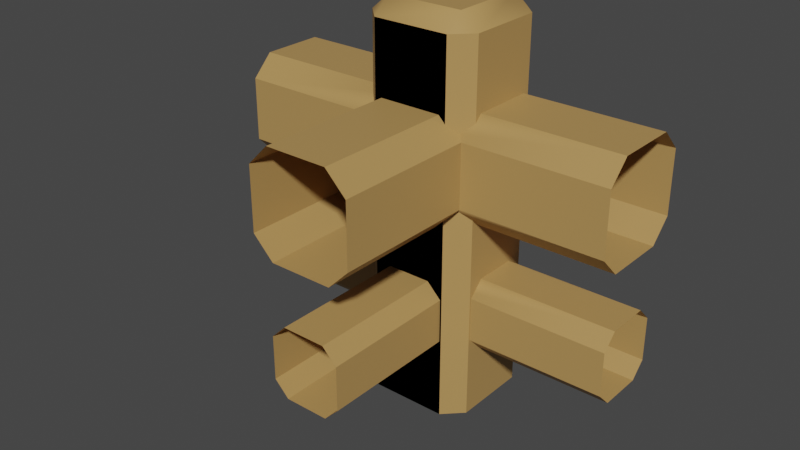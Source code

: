 # Source: Fence_T.blend  (saved by Blender 3.0.42; exported with 4.5.12 LTS)
import bpy
from mathutils import Matrix  # noqa: F401  (used for matrix-valued properties, if any)

bpy.ops.wm.read_factory_settings(use_empty=True)
scene = bpy.context.scene
scene.name = 'Scene'

# ---- collections
col_collection = bpy.data.collections.new('Collection'); scene.collection.children.link(col_collection)

# ---- images (referenced by path relative to the original .blend; pixels are not part of the script)
import os
ASSET_DIR = os.environ.get("B2B_ASSET_DIR", "")  # directory of the original .blend (textures are referenced by path, not embedded)
HERE = os.path.dirname(os.path.abspath(__file__))  # packed textures are extracted next to this script under _unpacked/

def load_image(name, relpath, width, height, colorspace="sRGB"):
    """Load a texture the original file referenced (path relative to the .blend, or extracted next to this script)."""
    p = next((c for c in (os.path.join(HERE, relpath), os.path.join(ASSET_DIR, relpath)) if relpath and os.path.exists(c)), "")
    if p:
        img = bpy.data.images.load(p, check_existing=True)
        img.name = name
    else:  # same state as the original file: an image datablock whose file is absent (Cycles renders it pink)
        img = bpy.data.images.new(name, width, height)
        img.source = "FILE"
        img.filepath = "//" + (relpath or name)
    img.colorspace_settings.name = colorspace
    return img
img_atlas_png = load_image('Atlas.png', '_unpacked/Atlas.0503c194.png', 32, 32, 'sRGB')

# ---- materials (node trees are filled in below, after node groups)
mat_atlas = bpy.data.materials.new('Atlas')
mat_atlas.alpha_threshold = 0.0
mat_atlas.use_transparent_shadow = False
mat_atlas.roughness = 0.5

# ---- node groups
ng_auto_smooth = bpy.data.node_groups.new('Auto Smooth', 'GeometryNodeTree')
_s = ng_auto_smooth.interface.new_socket(name='Geometry', in_out='OUTPUT', socket_type='NodeSocketGeometry')
_s = ng_auto_smooth.interface.new_socket(name='Geometry', in_out='INPUT', socket_type='NodeSocketGeometry')
_s = ng_auto_smooth.interface.new_socket(name='Angle', in_out='INPUT', socket_type='NodeSocketFloat')
_s.subtype = 'ANGLE'
_s.min_value = 0.0
_s.max_value = 3.142
ng_auto_smooth.is_modifier = True
_N = ng_auto_smooth.nodes; _L = ng_auto_smooth.links
n0 = _N.new('NodeGroupOutput'); n0.name = 'Group Output'; n0.location = (480, -100)
n1 = _N.new('NodeGroupInput'); n1.name = 'Group Input'; n1.location = (-420, -300)
n2 = _N.new('NodeGroupInput'); n2.name = 'Group Input.001'; n2.location = (-60, -100)
n3 = _N.new('GeometryNodeSetShadeSmooth'); n3.name = 'Set Shade Smooth'; n3.location = (120, -100)
n3.domain = 'EDGE'
n4 = _N.new('GeometryNodeSetShadeSmooth'); n4.name = 'Set Shade Smooth.001'; n4.location = (300, -100)
n5 = _N.new('GeometryNodeInputMeshEdgeAngle'); n5.name = 'Edge Angle'; n5.location = (-420, -220)
n6 = _N.new('GeometryNodeInputEdgeSmooth'); n6.name = 'Is Edge Smooth'; n6.location = (-60, -160)
n7 = _N.new('GeometryNodeInputShadeSmooth'); n7.name = 'Is Face Smooth'; n7.location = (-240, -340)
n8 = _N.new('FunctionNodeBooleanMath'); n8.name = 'Boolean Math'; n8.location = (-60, -220)
n9 = _N.new('FunctionNodeCompare'); n9.name = 'Compare'; n9.location = (-240, -180)
n9.operation = 'LESS_EQUAL'
_L.new(n5.outputs[0], n9.inputs[0])
_L.new(n4.outputs[0], n0.inputs[0])
_L.new(n1.outputs[1], n9.inputs[1])
_L.new(n9.outputs[0], n8.inputs[0])
_L.new(n7.outputs[0], n8.inputs[1])
_L.new(n2.outputs[0], n3.inputs[0])
_L.new(n6.outputs[0], n3.inputs[1])
_L.new(n3.outputs[0], n4.inputs[0])
_L.new(n8.outputs[0], n3.inputs[2])
n0.is_active_output = True

# ---- material node trees
mat_atlas.use_nodes = True; mat_atlas.node_tree.nodes.clear()
_N = mat_atlas.node_tree.nodes; _L = mat_atlas.node_tree.links
n0 = _N.new('ShaderNodeTexImage'); n0.name = 'Image Texture'; n0.location = (-191, 307)
n0.width = 140
n0.image = img_atlas_png
n0.interpolation = 'Closest'
n1 = _N.new('ShaderNodeOutputMaterial'); n1.name = 'Material Output'; n1.location = (366, 293)
n2 = _N.new('ShaderNodeBsdfPrincipled'); n2.name = 'Principled BSDF'; n2.location = (45, 312)
n2.distribution = 'GGX'
n2.subsurface_method = 'RANDOM_WALK_SKIN'
n2.inputs[3].default_value = 1.45
n2.inputs[27].default_value = (0.0, 0.0, 0.0, 1.0)
n2.inputs[28].default_value = 1.0
_L.new(n0.outputs[0], n2.inputs[0])
_L.new(n2.outputs[0], n1.inputs[0])
n1.is_active_output = True

# ---- world
world_world = bpy.data.worlds.new('World'); scene.world = world_world
world_world.use_nodes = True; world_world.node_tree.nodes.clear()
_N = world_world.node_tree.nodes; _L = world_world.node_tree.links
n0 = _N.new('ShaderNodeOutputWorld'); n0.name = 'World Output'; n0.location = (300, 300)
n1 = _N.new('ShaderNodeBackground'); n1.name = 'Background'; n1.location = (10, 300)
n1.inputs[0].default_value = (0.05088, 0.05088, 0.05088, 1.0)
_L.new(n1.outputs[0], n0.inputs[0])
n0.is_active_output = True
world_world.color = (0.05088, 0.05088, 0.05088)
world_world.use_sun_shadow = False
world_world.sun_shadow_jitter_overblur = 0.0

# ---- meshes
me_cube_039 = bpy.data.meshes.new('Cube.039')
me_cube_039.from_pydata([(-1.0, -0.2674, 0.4493), (-1.0, -0.1607, 0.5561), (-1.0, 0.1607, 0.5561), (-1.0, 0.2674, 0.4493), (-1.0, -0.1607, 0.0212), (-1.0, -0.2674, 0.1279), (-1.0, 0.2674, 0.1279), (-1.0, 0.1607, 0.0212), (-0.1966, -0.2906, -1.0), (-0.2906, -0.1966, -1.0), (-0.1966, -0.2906, 0.9189), (-0.1966, -0.1966, 1.0), (-0.2906, -0.1966, 0.9189), (-0.2906, 0.1966, -1.0), (-0.1966, 0.2906, -1.0), (-0.1966, 0.1966, 1.0), (-0.1966, 0.2906, 0.9189), (-0.2906, 0.1966, 0.9189), (0.2906, -0.1966, -1.0), (0.1966, -0.2906, -1.0), (0.1966, -0.1966, 1.0), (0.1966, -0.2906, 0.9189), (0.2906, -0.1966, 0.9189), (0.1966, 0.2906, -1.0), (0.2906, 0.1966, -1.0), (0.1966, 0.1966, 1.0), (0.2906, 0.1966, 0.9189), (0.1966, 0.2906, 0.9189), (-5.96e-08, 0.1607, 0.0212), (-1.0, -0.1879, -0.3562), (-1.0, -0.1129, -0.2812), (-1.0, 0.1129, -0.2812), (-1.0, 0.1878, -0.3562), (-1.0, -0.1129, -0.6569), (-1.0, -0.1879, -0.5819), (-1.0, 0.1878, -0.5819), (-1.0, 0.1129, -0.6569), (-0.1607, -1.0, 0.5561), (-0.2674, -1.0, 0.4493), (0.2674, -1.0, 0.4493), (0.1607, -1.0, 0.5561), (-0.2674, -1.0, 0.1279), (-0.1607, -1.0, 0.0212), (0.1607, -1.0, 0.0212), (0.2674, -1.0, 0.1279), (-0.1966, -0.2906, -1.0), (-0.1966, -0.2906, 0.9189), (0.1966, -0.2906, -1.0), (0.1966, -0.2906, 0.9189), (-0.2674, -4.792e-08, 0.4493), (-0.1607, 7.024e-09, 0.5561), (0.2674, -1.169e-08, 0.4493), (0.1607, -7.024e-09, 0.5561), (0.1607, 5.258e-08, 0.0212), (0.2674, -1.169e-08, 0.1279), (-0.2674, 1.169e-08, 0.1279), (-0.1607, 7.024e-09, 0.0212), (-0.1129, -1.0, -0.2812), (-0.1878, -1.0, -0.3562), (0.1879, -1.0, -0.3562), (0.1129, -1.0, -0.2812), (-0.1878, -1.0, -0.5819), (-0.1129, -1.0, -0.6569), (0.1129, -1.0, -0.6569), (0.1879, -1.0, -0.5819), (-0.1878, -5.139e-08, -0.3562), (-0.1129, 4.934e-09, -0.2812), (0.1878, -8.211e-09, -0.3562), (0.1129, -4.934e-09, -0.2812), (0.1129, 5.467e-08, -0.6569), (0.1878, -8.211e-09, -0.5819), (-0.1878, 8.211e-09, -0.5819), (-0.1129, 4.934e-09, -0.6569), (0.0, -0.2674, 0.4493), (0.0, -0.1607, 0.5561), (0.0, 0.1607, 0.5561), (0.0, 0.2674, 0.4493), (0.0, -0.1607, 0.0212), (0.0, -0.2674, 0.1279), (0.0, 0.2674, 0.1279), (1.0, -0.2674, 0.4493), (1.0, -0.1607, 0.5561), (1.0, 0.2674, 0.4493), (1.0, 0.1607, 0.5561), (1.0, 0.1607, 0.0212), (1.0, 0.2674, 0.1279), (1.0, -0.2674, 0.1279), (1.0, -0.1607, 0.0212), (0.0, -0.1879, -0.3562), (0.0, -0.1129, -0.2812), (0.0, 0.1129, -0.2812), (0.0, 0.1878, -0.3562), (0.0, -0.1129, -0.6569), (0.0, -0.1879, -0.5819), (0.0, 0.1878, -0.5819), (0.0, 0.1129, -0.6569), (1.0, -0.1878, -0.3562), (1.0, -0.1129, -0.2812), (1.0, 0.1878, -0.3562), (1.0, 0.1129, -0.2812), (1.0, 0.1129, -0.6569), (1.0, 0.1878, -0.5819), (1.0, -0.1878, -0.5819), (1.0, -0.1129, -0.6569)], [], [(19, 21, 10, 8), (25, 15, 11, 20), (9, 12, 17, 13), (14, 16, 27, 23), (76, 3, 2, 75), (28, 7, 6, 79), (78, 5, 4, 77), (10, 11, 12), (15, 16, 17), (20, 21, 22), (25, 26, 27), (8, 10, 12, 9), (11, 15, 17, 12), (16, 14, 13, 17), (15, 25, 27, 16), (26, 24, 23, 27), (25, 20, 22, 26), (21, 19, 18, 22), (20, 11, 10, 21), (13, 14, 23, 24, 18, 19, 8, 9), (0, 73, 74, 1), (3, 76, 79, 6), (1, 74, 75, 2), (7, 28, 77, 4), (5, 78, 73, 0), (91, 32, 31, 90), (95, 36, 35, 94), (93, 34, 33, 92), (29, 88, 89, 30), (32, 91, 94, 35), (30, 89, 90, 31), (36, 95, 92, 33), (34, 93, 88, 29), (47, 48, 46, 45), (55, 41, 38, 49), (53, 43, 42, 56), (50, 37, 40, 52), (51, 39, 44, 54), (49, 38, 37, 50), (41, 55, 56, 42), (43, 53, 54, 44), (39, 51, 52, 40), (71, 61, 58, 65), (69, 63, 62, 72), (66, 57, 60, 68), (67, 59, 64, 70), (65, 58, 57, 66), (61, 71, 72, 62), (63, 69, 70, 64), (59, 67, 68, 60), (26, 22, 18, 24), (82, 76, 75, 83), (84, 28, 79, 85), (86, 78, 77, 87), (75, 76, 79, 28, 77, 78, 73, 74), (73, 80, 81, 74), (76, 82, 85, 79), (74, 81, 83, 75), (28, 84, 87, 77), (78, 86, 80, 73), (98, 91, 90, 99), (100, 95, 94, 101), (102, 93, 92, 103), (90, 91, 94, 95, 92, 93, 88, 89), (88, 96, 97, 89), (91, 98, 101, 94), (89, 97, 99, 90), (95, 100, 103, 92), (93, 102, 96, 88)])
me_cube_039.polygons.foreach_set('use_smooth', [True] * 69)
_uv = me_cube_039.uv_layers.new(name='UVMap')
_uv.uv.foreach_set('vector', [0.04347, 0.8263, 0.04347, 0.8263, 0.04347, 0.8263, 0.04347, 0.8263, 0.04347, 0.8263, 0.04347, 0.8263, 0.04347, 0.8263, 0.04347, 0.8263, 0.04347, 0.8263, 0.04347, 0.8263, 0.04347, 0.8263, 0.04347, 0.8263, 0.04347, 0.8263, 0.04347, 0.8263, 0.04347, 0.8263, 0.04347, 0.8263, 0.04347, 0.8263, 0.04347, 0.8263, 0.04347, 0.8263, 0.04347, 0.8263, 0.04347, 0.8263, 0.04347, 0.8263, 0.04347, 0.8263, 0.04347, 0.8263, 0.04347, 0.8263, 0.04347, 0.8263, 0.04347, 0.8263, 0.04347, 0.8263, 0.04347, 0.8263, 0.04347, 0.8263, 0.04347, 0.8263, 0.04347, 0.8263, 0.04347, 0.8263, 0.04347, 0.8263, 0.04347, 0.8263, 0.04347, 0.8263, 0.04347, 0.8263, 0.04347, 0.8263, 0.04347, 0.8263, 0.04347, 0.8263, 0.04347, 0.8263, 0.04347, 0.8263, 0.04347, 0.8263, 0.04347, 0.8263, 0.04347, 0.8263, 0.04347, 0.8263, 0.04347, 0.8263, 0.04347, 0.8263, 0.04347, 0.8263, 0.04347, 0.8263, 0.04347, 0.8263, 0.04347, 0.8263, 0.04347, 0.8263, 0.04347, 0.8263, 0.04347, 0.8263, 0.04347, 0.8263, 0.04347, 0.8263, 0.04347, 0.8263, 0.04347, 0.8263, 0.04347, 0.8263, 0.04347, 0.8263, 0.04347, 0.8263, 0.04347, 0.8263, 0.04347, 0.8263, 0.04347, 0.8263, 0.04347, 0.8263, 0.04347, 0.8263, 0.04347, 0.8263, 0.04347, 0.8263, 0.04347, 0.8263, 0.04347, 0.8263, 0.04347, 0.8263, 0.04347, 0.8263, 0.04347, 0.8263, 0.04347, 0.8263, 0.04347, 0.8263, 0.04347, 0.8263, 0.04347, 0.8263, 0.04347, 0.8263, 0.04347, 0.8263, 0.04347, 0.8263, 0.04347, 0.8263, 0.04347, 0.8263, 0.04347, 0.8263, 0.04347, 0.8263, 0.04347, 0.8263, 0.04347, 0.8263, 0.04347, 0.8263, 0.04347, 0.8263, 0.04347, 0.8263, 0.04347, 0.8263, 0.04347, 0.8263, 0.04347, 0.8263, 0.04347, 0.8263, 0.04347, 0.8263, 0.04347, 0.8263, 0.04347, 0.8263, 0.04347, 0.8263, 0.04347, 0.8263, 0.04347, 0.8263, 0.04347, 0.8263, 0.04347, 0.8263, 0.04347, 0.8263, 0.04347, 0.8263, 0.04347, 0.8263, 0.04347, 0.8263, 0.04347, 0.8263, 0.04347, 0.8263, 0.04347, 0.8263, 0.04347, 0.8263, 0.04347, 0.8263, 0.04347, 0.8263, 0.04347, 0.8263, 0.04347, 0.8263, 0.04347, 0.8263, 0.04347, 0.8263, 0.04347, 0.8263, 0.04347, 0.8263, 0.04347, 0.8263, 0.04347, 0.8263, 0.04347, 0.8263, 0.04347, 0.8263, 0.04347, 0.8263, 0.04347, 0.8263, 0.04347, 0.8263, 0.04347, 0.8263, 0.04347, 0.8263, 0.04347, 0.8263, 0.04347, 0.8263, 0.04347, 0.8263, 0.04347, 0.8263, 0.04347, 0.8263, 0.04347, 0.8263, 0.04347, 0.8263, 0.04347, 0.8263, 0.04347, 0.8263, 0.04347, 0.8263, 0.04347, 0.8263, 0.04347, 0.8263, 0.04347, 0.8263, 0.04347, 0.8263, 0.04347, 0.8263, 0.04347, 0.8263, 0.04347, 0.8263, 0.04347, 0.8263, 0.04347, 0.8263, 0.04347, 0.8263, 0.04347, 0.8263, 0.04347, 0.8263, 0.04347, 0.8263, 0.04347, 0.8263, 0.04347, 0.8263, 0.04347, 0.8263, 0.04347, 0.8263, 0.04347, 0.8263, 0.04347, 0.8263, 0.04347, 0.8263, 0.04347, 0.8263, 0.04347, 0.8263, 0.04347, 0.8263, 0.04347, 0.8263, 0.04347, 0.8263, 0.04347, 0.8263, 0.04347, 0.8263, 0.04347, 0.8263, 0.04347, 0.8263, 0.04347, 0.8263, 0.04347, 0.8263, 0.04347, 0.8263, 0.04347, 0.8263, 0.04347, 0.8263, 0.04347, 0.8263, 0.04347, 0.8263, 0.04347, 0.8263, 0.04347, 0.8263, 0.04347, 0.8263, 0.04347, 0.8263, 0.04347, 0.8263, 0.04347, 0.8263, 0.04347, 0.8263, 0.04347, 0.8263, 0.04347, 0.8263, 0.04347, 0.8263, 0.04347, 0.8263, 0.04347, 0.8263, 0.04347, 0.8263, 0.04347, 0.8263, 0.04347, 0.8263, 0.04347, 0.8263, 0.04347, 0.8263, 0.04347, 0.8263, 0.04347, 0.8263, 0.04347, 0.8263, 0.04347, 0.8263, 0.04347, 0.8263, 0.04347, 0.8263, 0.04347, 0.8263, 0.04347, 0.8263, 0.04347, 0.8263, 0.04347, 0.8263, 0.04347, 0.8263, 0.04347, 0.8263, 0.04347, 0.8263, 0.04347, 0.8263, 0.04347, 0.8263, 0.04347, 0.8263, 0.04347, 0.8263, 0.04347, 0.8263, 0.04347, 0.8263, 0.04347, 0.8263, 0.04347, 0.8263, 0.04347, 0.8263, 0.04347, 0.8263, 0.04347, 0.8263, 0.04347, 0.8263, 0.04347, 0.8263, 0.04347, 0.8263, 0.04347, 0.8263, 0.04347, 0.8263, 0.04347, 0.8263, 0.04347, 0.8263, 0.04347, 0.8263, 0.04347, 0.8263, 0.04347, 0.8263, 0.04347, 0.8263, 0.04347, 0.8263, 0.04347, 0.8263, 0.04347, 0.8263, 0.04347, 0.8263, 0.04347, 0.8263, 0.04347, 0.8263, 0.04347, 0.8263, 0.04347, 0.8263, 0.04347, 0.8263, 0.04347, 0.8263, 0.04347, 0.8263, 0.04347, 0.8263, 0.04347, 0.8263, 0.04347, 0.8263, 0.04347, 0.8263, 0.04347, 0.8263, 0.04347, 0.8263, 0.04347, 0.8263, 0.04347, 0.8263, 0.04347, 0.8263, 0.04347, 0.8263, 0.04347, 0.8263, 0.04347, 0.8263, 0.04347, 0.8263, 0.04347, 0.8263, 0.04347, 0.8263, 0.04347, 0.8263, 0.04347, 0.8263, 0.04347, 0.8263, 0.04347, 0.8263, 0.04347, 0.8263, 0.04347, 0.8263, 0.04347, 0.8263, 0.04347, 0.8263, 0.04347, 0.8263, 0.04347, 0.8263, 0.04347, 0.8263, 0.04347, 0.8263, 0.04347, 0.8263, 0.04347, 0.8263, 0.04347, 0.8263, 0.04347, 0.8263, 0.04347, 0.8263, 0.04347, 0.8263, 0.04347, 0.8263, 0.04347, 0.8263, 0.04347, 0.8263, 0.04347, 0.8263, 0.04347, 0.8263, 0.04347, 0.8263, 0.04347, 0.8263, 0.04347, 0.8263, 0.04347, 0.8263, 0.04347, 0.8263, 0.04347, 0.8263, 0.04347, 0.8263, 0.04347, 0.8263, 0.04347, 0.8263, 0.04347, 0.8263])
me_cube_039.materials.append(mat_atlas)
me_cube_039.use_remesh_preserve_volume = False
me_cube_039.use_remesh_preserve_attributes = False
me_cube_039.use_mirror_vertex_groups = False
me_cube_039.update()

# ---- objects
ob_fence_t = bpy.data.objects.new('Fence_T', me_cube_039)

# ---- transforms, parenting, visibility, modifiers, constraints
ob_fence_t.location = (0.0, 0.0, 0.0)
ob_fence_t.lineart.crease_threshold = 0.0
_m = ob_fence_t.modifiers.new('Auto Smooth', 'NODES')
_m.node_group = ng_auto_smooth
_gi = [s.identifier for s in ng_auto_smooth.interface.items_tree if s.item_type == 'SOCKET' and s.in_out == 'INPUT']
_m[_gi[1]] = 0.6109  # Angle

# ---- collection membership
col_collection.objects.link(ob_fence_t)

# ---- scene / render settings (as saved in the file)
scene.frame_start = 1; scene.frame_end = 250; scene.frame_set(1)
scene.render.engine = 'BLENDER_EEVEE_NEXT'
scene.cycles.sampling_pattern = 'TABULATED_SOBOL'
scene.cycles.use_light_tree = False
scene.view_settings.view_transform = 'Filmic'
bpy.context.view_layer.update()

# ---- added for rendering (the .blend has no active camera and no usable light): camera, sun
cam_auto = bpy.data.cameras.new('AutoCamera')
cam_auto.lens = 50.0
cam_auto.sensor_width = 36.0
cam_auto.clip_end = 1000.0
ob_auto_camera = bpy.data.objects.new('AutoCamera', cam_auto)
scene.collection.objects.link(ob_auto_camera)
ob_auto_camera.location = (2.87649, -3.80649, 2.30119)
ob_auto_camera.rotation_euler = (1.09748, -7.21219e-08, 0.694738)
scene.camera = ob_auto_camera
light_auto_sun = bpy.data.lights.new('AutoSun', 'SUN')
light_auto_sun.energy = 3.0
light_auto_sun.angle = 0.0523599
ob_auto_sun = bpy.data.objects.new('AutoSun', light_auto_sun)
scene.collection.objects.link(ob_auto_sun)
ob_auto_sun.rotation_euler = (0.872665, 0.174533, 0.523599)
bpy.context.view_layer.update()
